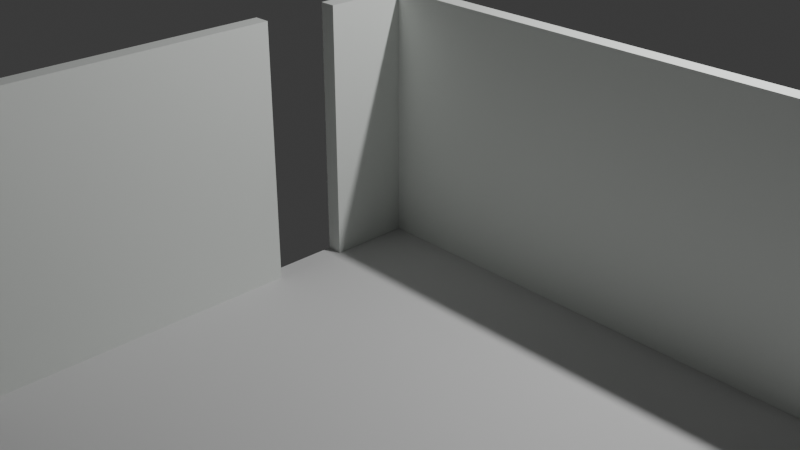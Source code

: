 # Source: 01-shell.blend  (saved by Blender 5.2.45; exported with 4.5.12 LTS)
import bpy
from mathutils import Matrix  # noqa: F401  (used for matrix-valued properties, if any)

bpy.ops.wm.read_factory_settings(use_empty=True)
scene = bpy.context.scene
scene.name = 'Scene'

# ---- collections
col_collection = bpy.data.collections.new('Collection'); scene.collection.children.link(col_collection)
col_floor4_01_shell = bpy.data.collections.new('Floor4_01-shell'); scene.collection.children.link(col_floor4_01_shell)

# ---- materials (node trees are filled in below, after node groups)
mat_floor4_01_shell_floor = bpy.data.materials.new('Floor4_01-shell_floor')
mat_floor4_01_shell_floor.diffuse_color = (0.7, 0.7, 0.7, 1.0)
mat_floor4_01_shell_wall = bpy.data.materials.new('Floor4_01-shell_wall')
mat_floor4_01_shell_wall.diffuse_color = (0.78, 0.81, 0.78, 1.0)

# ---- material node trees
mat_floor4_01_shell_floor.use_nodes = True; mat_floor4_01_shell_floor.node_tree.nodes.clear()
_N = mat_floor4_01_shell_floor.node_tree.nodes; _L = mat_floor4_01_shell_floor.node_tree.links
n0 = _N.new('ShaderNodeBsdfPrincipled'); n0.name = 'Principled BSDF'; n0.location = (-200, 100)
n0.inputs[0].default_value = (0.7, 0.7, 0.7, 1.0)
n0.inputs[2].default_value = 0.82
n0.inputs[10].default_value = 0.005
n1 = _N.new('ShaderNodeOutputMaterial'); n1.name = 'Material Output'; n1.location = (200, 100)
_L.new(n0.outputs[0], n1.inputs[0])
n1.is_active_output = True
mat_floor4_01_shell_wall.use_nodes = True; mat_floor4_01_shell_wall.node_tree.nodes.clear()
_N = mat_floor4_01_shell_wall.node_tree.nodes; _L = mat_floor4_01_shell_wall.node_tree.links
n0 = _N.new('ShaderNodeBsdfPrincipled'); n0.name = 'Principled BSDF'; n0.location = (-200, 100)
n0.inputs[0].default_value = (0.78, 0.81, 0.78, 1.0)
n0.inputs[2].default_value = 0.82
n0.inputs[10].default_value = 0.005
n1 = _N.new('ShaderNodeOutputMaterial'); n1.name = 'Material Output'; n1.location = (200, 100)
_L.new(n0.outputs[0], n1.inputs[0])
n1.is_active_output = True

# ---- world
world_world = bpy.data.worlds.new('World'); scene.world = world_world
world_world.use_nodes = True; world_world.node_tree.nodes.clear()
_N = world_world.node_tree.nodes; _L = world_world.node_tree.links
n0 = _N.new('ShaderNodeOutputWorld'); n0.name = 'World Output'; n0.location = (200, 100)
n1 = _N.new('ShaderNodeBackground'); n1.name = 'Background'; n1.location = (-200, 100)
n1.inputs[0].default_value = (0.05088, 0.05088, 0.05088, 1.0)
_L.new(n1.outputs[0], n0.inputs[0])
n0.is_active_output = True
world_world.color = (0.05088, 0.05088, 0.05088)
world_world.sun_shadow_jitter_overblur = 0.0

# ---- cameras
cam_camera = bpy.data.cameras.new('Camera')
cam_camera.clip_end = 100.0
cam_camera.ortho_scale = 7.314

# ---- lights
light_light = bpy.data.lights.new('Light', 'POINT')
light_light.energy = 1000.0
light_light.shadow_soft_size = 0.1

# ---- meshes
me_floor4_01_shell_floormesh = bpy.data.meshes.new('Floor4_01-shell_FloorMesh')
me_floor4_01_shell_floormesh.from_pydata([(0.0, 0.0, 0.0), (21.5, 0.0, 0.0), (21.5, -11.1, 0.0), (22.85, -11.1, 0.0), (22.85, -22.25, 0.0), (16.3, -22.25, 0.0), (16.3, -22.85, 0.0), (4.6, -22.85, 0.0), (4.6, -22.25, 0.0), (1.8, -22.25, 0.0), (0.0, -19.9, 0.0), (0.0, -17.01, 0.0), (-0.5, -17.01, 0.0), (-0.5, -5.65, 0.0), (0.0, -5.65, 0.0)], [], [(14, 13, 12, 11, 10, 9, 8, 7, 6, 5, 4, 3, 2, 1, 0)])
me_floor4_01_shell_floormesh.materials.append(mat_floor4_01_shell_floor)
me_floor4_01_shell_floormesh.update()
me_floor4_01_shell_wall_mesh = bpy.data.meshes.new('Floor4_01-shell_wall_Mesh')
me_floor4_01_shell_wall_mesh.from_pydata([(0.0, -0.15, 0.0), (0.0, -0.15, 2.4), (0.0, 0.0, 0.0), (0.0, 0.0, 2.4), (4.65, -0.15, 0.0), (4.65, -0.15, 2.4), (4.65, 0.0, 0.0), (4.65, 0.0, 2.4), (5.3, -0.15, 0.0), (5.3, -0.15, 2.4), (5.3, 0.0, 0.0), (5.3, 0.0, 2.4), (6.7, -0.15, 0.0), (6.7, -0.15, 2.4), (6.7, 0.0, 0.0), (6.7, 0.0, 2.4), (8.6, -0.15, 0.0), (8.6, -0.15, 2.4), (8.6, 0.0, 0.0), (8.6, 0.0, 2.4), (12.65, -0.15, 0.0), (12.65, -0.15, 2.4), (12.65, 0.0, 0.0), (12.65, 0.0, 2.4), (13.35, -0.15, 0.0), (13.35, -0.15, 2.4), (13.35, 0.0, 0.0), (13.35, 0.0, 2.4), (15.75, -0.15, 0.0), (15.75, -0.15, 2.4), (15.75, 0.0, 0.0), (15.75, 0.0, 2.4), (16.5, -0.15, 0.0), (16.5, -0.15, 2.4), (16.5, 0.0, 0.0), (16.5, 0.0, 2.4), (19.6, -0.15, 0.0), (19.6, -0.15, 2.4), (19.6, 0.0, 0.0), (19.6, 0.0, 2.4), (20.25, -0.15, 0.0), (20.25, -0.15, 2.4), (20.25, 0.0, 0.0), (20.25, 0.0, 2.4), (21.5, -0.15, 0.0), (21.5, -0.15, 2.4), (21.5, 0.0, 0.0), (21.5, 0.0, 2.4), (21.35, 0.0, 0.0), (21.35, 0.0, 2.4), (21.5, 0.0, 0.0), (21.5, 0.0, 2.4), (21.35, -7.1, 0.0), (21.35, -7.1, 2.4), (21.5, -7.1, 0.0), (21.5, -7.1, 2.4), (21.35, -7.9, 0.0), (21.35, -7.9, 2.4), (21.5, -7.9, 0.0), (21.5, -7.9, 2.4), (21.35, -11.1, 0.0), (21.35, -11.1, 2.4), (21.5, -11.1, 0.0), (21.5, -11.1, 2.4), (21.5, -11.25, 0.0), (21.5, -11.25, 2.4), (21.5, -11.1, 0.0), (21.5, -11.1, 2.4), (22.85, -11.25, 0.0), (22.85, -11.25, 2.4), (22.85, -11.1, 0.0), (22.85, -11.1, 2.4), (22.7, -11.1, 0.0), (22.7, -11.1, 2.4), (22.85, -11.1, 0.0), (22.85, -11.1, 2.4), (22.7, -15.8, 0.0), (22.7, -15.8, 2.4), (22.85, -15.8, 0.0), (22.85, -15.8, 2.4), (22.7, -16.5, 0.0), (22.7, -16.5, 2.4), (22.85, -16.5, 0.0), (22.85, -16.5, 2.4), (22.7, -22.25, 0.0), (22.7, -22.25, 2.4), (22.85, -22.25, 0.0), (22.85, -22.25, 2.4), (22.85, -22.1, 0.0), (22.85, -22.1, 2.4), (22.85, -22.25, 0.0), (22.85, -22.25, 2.4), (21.48, -22.1, 0.0), (21.48, -22.1, 2.4), (21.48, -22.25, 0.0), (21.48, -22.25, 2.4), (20.78, -22.1, 0.0), (20.78, -22.1, 2.4), (20.78, -22.25, 0.0), (20.78, -22.25, 2.4), (17.68, -22.1, 0.0), (17.68, -22.1, 2.4), (17.68, -22.25, 0.0), (17.68, -22.25, 2.4), (16.98, -22.1, 0.0), (16.98, -22.1, 2.4), (16.98, -22.25, 0.0), (16.98, -22.25, 2.4), (16.3, -22.1, 0.0), (16.3, -22.1, 2.4), (16.3, -22.25, 0.0), (16.3, -22.25, 2.4), (16.15, -22.25, 0.0), (16.15, -22.25, 2.4), (16.3, -22.25, 0.0), (16.3, -22.25, 2.4), (16.15, -22.85, 0.0), (16.15, -22.85, 2.4), (16.3, -22.85, 0.0), (16.3, -22.85, 2.4), (16.3, -22.7, 0.0), (16.3, -22.7, 2.4), (16.3, -22.85, 0.0), (16.3, -22.85, 2.4), (11.78, -22.7, 0.0), (11.78, -22.7, 2.4), (11.78, -22.85, 0.0), (11.78, -22.85, 2.4), (11.08, -22.7, 0.0), (11.08, -22.7, 2.4), (11.08, -22.85, 0.0), (11.08, -22.85, 2.4), (6.98, -22.7, 0.0), (6.98, -22.7, 2.4), (6.98, -22.85, 0.0), (6.98, -22.85, 2.4), (6.28, -22.7, 0.0), (6.28, -22.7, 2.4), (6.28, -22.85, 0.0), (6.28, -22.85, 2.4), (4.6, -22.7, 0.0), (4.6, -22.7, 2.4), (4.6, -22.85, 0.0), (4.6, -22.85, 2.4), (4.75, -22.85, 0.0), (4.75, -22.85, 2.4), (4.6, -22.85, 0.0), (4.6, -22.85, 2.4), (4.75, -22.25, 0.0), (4.75, -22.25, 2.4), (4.6, -22.25, 0.0), (4.6, -22.25, 2.4), (4.6, -22.1, 0.0), (4.6, -22.1, 2.4), (4.6, -22.25, 0.0), (4.6, -22.25, 2.4), (3.48, -22.1, 0.0), (3.48, -22.1, 2.4), (3.48, -22.25, 0.0), (3.48, -22.25, 2.4), (2.78, -22.1, 0.0), (2.78, -22.1, 2.4), (2.78, -22.25, 0.0), (2.78, -22.25, 2.4), (1.8, -22.1, 0.0), (1.8, -22.1, 2.4), (1.8, -22.25, 0.0), (1.8, -22.25, 2.4), (1.919, -22.16, 0.0), (1.919, -22.16, 2.4), (1.8, -22.25, 0.0), (1.8, -22.25, 2.4), (0.1191, -19.81, 0.0), (0.1191, -19.81, 2.4), (0.0, -19.9, 0.0), (0.0, -19.9, 2.4), (0.15, -19.9, 0.0), (0.15, -19.9, 2.4), (-1.118e-07, -19.9, 0.0), (-1.118e-07, -19.9, 2.4), (0.15, -17.01, 0.0), (0.15, -17.01, 2.4), (1.118e-07, -17.01, 0.0), (1.118e-07, -17.01, 2.4), (0.0, -16.86, 0.0), (0.0, -16.86, 2.4), (0.0, -17.01, 0.0), (0.0, -17.01, 2.4), (-0.5, -16.86, 0.0), (-0.5, -16.86, 2.4), (-0.5, -17.01, 0.0), (-0.5, -17.01, 2.4), (-0.35, -17.01, 0.0), (-0.35, -17.01, 2.4), (-0.5, -17.01, 0.0), (-0.5, -17.01, 2.4), (-0.35, -16.82, 0.0), (-0.35, -16.82, 2.4), (-0.5, -16.82, 0.0), (-0.5, -16.82, 2.4), (-0.35, -16.02, 0.0), (-0.35, -16.02, 2.4), (-0.5, -16.02, 0.0), (-0.5, -16.02, 2.4), (-0.35, -11.22, 0.0), (-0.35, -11.22, 2.4), (-0.5, -11.22, 0.0), (-0.5, -11.22, 2.4), (-0.35, -10.52, 0.0), (-0.35, -10.52, 2.4), (-0.5, -10.52, 0.0), (-0.5, -10.52, 2.4), (-0.35, -5.65, 0.0), (-0.35, -5.65, 2.4), (-0.5, -5.65, 0.0), (-0.5, -5.65, 2.4), (-0.5, -5.8, 0.0), (-0.5, -5.8, 2.4), (-0.5, -5.65, 0.0), (-0.5, -5.65, 2.4), (0.0, -5.8, 0.0), (0.0, -5.8, 2.4), (0.0, -5.65, 0.0), (0.0, -5.65, 2.4), (0.15, -5.65, 0.0), (0.15, -5.65, 2.4), (-7.451e-09, -5.65, 0.0), (-7.451e-09, -5.65, 2.4), (0.15, -5.45, 0.0), (0.15, -5.45, 2.4), (7.451e-09, -5.45, 0.0), (7.451e-09, -5.45, 2.4), (0.15, -4.65, 0.0), (0.15, -4.65, 2.4), (-1.118e-07, -4.65, 0.0), (-1.118e-07, -4.65, 2.4), (0.15, -1.62, 0.0), (0.15, -1.62, 2.4), (1.118e-07, -1.62, 0.0), (1.118e-07, -1.62, 2.4), (0.15, -0.92, 0.0), (0.15, -0.92, 2.4), (-3.725e-08, -0.92, 0.0), (-3.725e-08, -0.92, 2.4), (0.15, 0.0, 0.0), (0.15, 0.0, 2.4), (3.725e-08, 0.0, 0.0), (3.725e-08, 0.0, 2.4)], [], [(0, 1, 3, 2), (2, 3, 7, 6), (6, 7, 5, 4), (4, 5, 1, 0), (2, 6, 4, 0), (7, 3, 1, 5), (8, 9, 11, 10), (10, 11, 15, 14), (14, 15, 13, 12), (12, 13, 9, 8), (10, 14, 12, 8), (15, 11, 9, 13), (16, 17, 19, 18), (18, 19, 23, 22), (22, 23, 21, 20), (20, 21, 17, 16), (18, 22, 20, 16), (23, 19, 17, 21), (24, 25, 27, 26), (26, 27, 31, 30), (30, 31, 29, 28), (28, 29, 25, 24), (26, 30, 28, 24), (31, 27, 25, 29), (32, 33, 35, 34), (34, 35, 39, 38), (38, 39, 37, 36), (36, 37, 33, 32), (34, 38, 36, 32), (39, 35, 33, 37), (40, 41, 43, 42), (42, 43, 47, 46), (46, 47, 45, 44), (44, 45, 41, 40), (42, 46, 44, 40), (47, 43, 41, 45), (48, 49, 51, 50), (50, 51, 55, 54), (54, 55, 53, 52), (52, 53, 49, 48), (50, 54, 52, 48), (55, 51, 49, 53), (56, 57, 59, 58), (58, 59, 63, 62), (62, 63, 61, 60), (60, 61, 57, 56), (58, 62, 60, 56), (63, 59, 57, 61), (64, 65, 67, 66), (66, 67, 71, 70), (70, 71, 69, 68), (68, 69, 65, 64), (66, 70, 68, 64), (71, 67, 65, 69), (72, 73, 75, 74), (74, 75, 79, 78), (78, 79, 77, 76), (76, 77, 73, 72), (74, 78, 76, 72), (79, 75, 73, 77), (80, 81, 83, 82), (82, 83, 87, 86), (86, 87, 85, 84), (84, 85, 81, 80), (82, 86, 84, 80), (87, 83, 81, 85), (88, 89, 91, 90), (90, 91, 95, 94), (94, 95, 93, 92), (92, 93, 89, 88), (90, 94, 92, 88), (95, 91, 89, 93), (96, 97, 99, 98), (98, 99, 103, 102), (102, 103, 101, 100), (100, 101, 97, 96), (98, 102, 100, 96), (103, 99, 97, 101), (104, 105, 107, 106), (106, 107, 111, 110), (110, 111, 109, 108), (108, 109, 105, 104), (106, 110, 108, 104), (111, 107, 105, 109), (112, 113, 115, 114), (114, 115, 119, 118), (118, 119, 117, 116), (116, 117, 113, 112), (114, 118, 116, 112), (119, 115, 113, 117), (120, 121, 123, 122), (122, 123, 127, 126), (126, 127, 125, 124), (124, 125, 121, 120), (122, 126, 124, 120), (127, 123, 121, 125), (128, 129, 131, 130), (130, 131, 135, 134), (134, 135, 133, 132), (132, 133, 129, 128), (130, 134, 132, 128), (135, 131, 129, 133), (136, 137, 139, 138), (138, 139, 143, 142), (142, 143, 141, 140), (140, 141, 137, 136), (138, 142, 140, 136), (143, 139, 137, 141), (144, 145, 147, 146), (146, 147, 151, 150), (150, 151, 149, 148), (148, 149, 145, 144), (146, 150, 148, 144), (151, 147, 145, 149), (152, 153, 155, 154), (154, 155, 159, 158), (158, 159, 157, 156), (156, 157, 153, 152), (154, 158, 156, 152), (159, 155, 153, 157), (160, 161, 163, 162), (162, 163, 167, 166), (166, 167, 165, 164), (164, 165, 161, 160), (162, 166, 164, 160), (167, 163, 161, 165), (168, 169, 171, 170), (170, 171, 175, 174), (174, 175, 173, 172), (172, 173, 169, 168), (170, 174, 172, 168), (175, 171, 169, 173), (176, 177, 179, 178), (178, 179, 183, 182), (182, 183, 181, 180), (180, 181, 177, 176), (178, 182, 180, 176), (183, 179, 177, 181), (184, 185, 187, 186), (186, 187, 191, 190), (190, 191, 189, 188), (188, 189, 185, 184), (186, 190, 188, 184), (191, 187, 185, 189), (192, 193, 195, 194), (194, 195, 199, 198), (198, 199, 197, 196), (196, 197, 193, 192), (194, 198, 196, 192), (199, 195, 193, 197), (200, 201, 203, 202), (202, 203, 207, 206), (206, 207, 205, 204), (204, 205, 201, 200), (202, 206, 204, 200), (207, 203, 201, 205), (208, 209, 211, 210), (210, 211, 215, 214), (214, 215, 213, 212), (212, 213, 209, 208), (210, 214, 212, 208), (215, 211, 209, 213), (216, 217, 219, 218), (218, 219, 223, 222), (222, 223, 221, 220), (220, 221, 217, 216), (218, 222, 220, 216), (223, 219, 217, 221), (224, 225, 227, 226), (226, 227, 231, 230), (230, 231, 229, 228), (228, 229, 225, 224), (226, 230, 228, 224), (231, 227, 225, 229), (232, 233, 235, 234), (234, 235, 239, 238), (238, 239, 237, 236), (236, 237, 233, 232), (234, 238, 236, 232), (239, 235, 233, 237), (240, 241, 243, 242), (242, 243, 247, 246), (246, 247, 245, 244), (244, 245, 241, 240), (242, 246, 244, 240), (247, 243, 241, 245)])
me_floor4_01_shell_wall_mesh.materials.append(mat_floor4_01_shell_wall)
me_floor4_01_shell_wall_mesh.update()

# ---- objects
ob_light = bpy.data.objects.new('Light', light_light)
ob_camera = bpy.data.objects.new('Camera', cam_camera)
ob_floor4_01_shell_floor = bpy.data.objects.new('Floor4_01-shell_Floor', me_floor4_01_shell_floormesh)
ob_floor4_01_shell_wall_blocking = bpy.data.objects.new('Floor4_01-shell_wall_Blocking', me_floor4_01_shell_wall_mesh)

# ---- transforms, parenting, visibility, modifiers, constraints
ob_light.location = (4.076, 1.005, 5.904)
ob_light.rotation_euler = (0.6503, 0.05522, 1.866)
ob_light.lock_rotations_4d = False
ob_light.empty_display_type = 'ARROWS'
ob_light.color = (0.0, 0.0, 0.0, 0.0)
ob_light.lineart.crease_threshold = 0.0
ob_camera.location = (7.359, -6.926, 4.958)
ob_camera.rotation_euler = (1.109, 0.0, 0.8149)
ob_camera.lock_rotations_4d = False
ob_camera.empty_display_type = 'ARROWS'
ob_camera.color = (0.0, 0.0, 0.0, 0.0)
ob_camera.display_type = 'WIRE'
ob_camera.lineart.crease_threshold = 0.0
ob_floor4_01_shell_floor.location = (0.0, 0.0, 0.0)
ob_floor4_01_shell_wall_blocking.location = (0.0, 0.0, 0.0)

# ---- collection membership
col_collection.objects.link(ob_light)
col_collection.objects.link(ob_camera)
col_floor4_01_shell.objects.link(ob_floor4_01_shell_floor)
col_floor4_01_shell.objects.link(ob_floor4_01_shell_wall_blocking)

# ---- scene / render settings (as saved in the file)
scene.camera = ob_camera
scene.frame_start = 1; scene.frame_end = 250; scene.frame_set(1)
scene.render.engine = 'BLENDER_EEVEE_NEXT'
scene.render.bake_bias = 0.0
scene.render.bake_samples = 0
scene.render.compositor_device = 'GPU'
scene.eevee.use_volume_custom_range = False
scene.eevee.fast_gi_thickness_near = 0.1
scene.eevee.fast_gi_thickness_far = 0.0
scene.eevee.ray_tracing_options.screen_trace_thickness = 0.1
bpy.context.view_layer.update()

